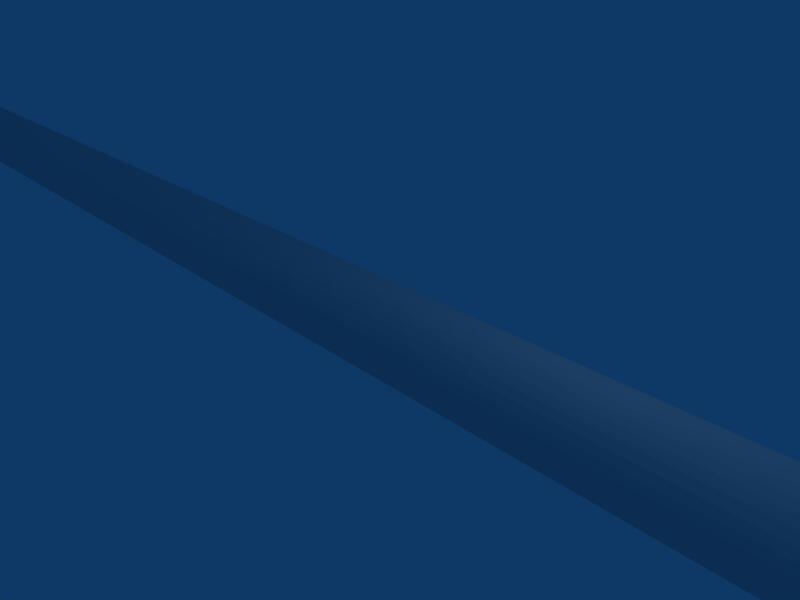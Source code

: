 # Source: woodoar.blend  (saved by Blender 2.44.0; exported with 4.5.12 LTS)
import bpy
from mathutils import Matrix  # noqa: F401  (used for matrix-valued properties, if any)

bpy.ops.wm.read_factory_settings(use_empty=True)
scene = bpy.context.scene
scene.name = 'Scene'

# ---- collections
col_collection_1 = bpy.data.collections.new('Collection 1'); scene.collection.children.link(col_collection_1)

# ---- world
world_world = bpy.data.worlds.new('World'); scene.world = world_world
world_world.color = (0.05656, 0.2208, 0.4)
world_world.use_sun_shadow = False
world_world.sun_shadow_jitter_overblur = 0.0
world_world.cycles.sampling_method = 'MANUAL'
world_world.cycles.sample_map_resolution = 256

# ---- cameras
cam_camera = bpy.data.cameras.new('Camera')
cam_camera.passepartout_alpha = 0.2
cam_camera.clip_end = 100.0
cam_camera.lens = 35.0
cam_camera.ortho_scale = 7.314
cam_camera.show_passepartout = False
cam_camera.show_safe_areas = True
cam_camera.dof.focus_distance = 0.0
cam_camera.dof.aperture_fstop = 128.0

# ---- lights
light_spot = bpy.data.lights.new('Spot', 'POINT')
light_spot.transmission_factor = 0.0
light_spot.cutoff_distance = 30.0
light_spot.energy = 100.0
light_spot.shadow_buffer_clip_start = 1.001
light_spot.shadow_soft_size = 1.0
light_spot.shadow_maximum_resolution = 0.006
light_spot.use_absolute_resolution = True
light_spot.cycles.use_multiple_importance_sampling = False

# ---- meshes
me_tube = bpy.data.meshes.new('Tube')
me_tube.from_pydata([(-47.14, 0.4955, 0.4752), (-47.14, 0.5791, 0.3733), (-47.14, 0.6412, 0.2572), (-47.14, 0.6794, 0.1311), (-47.14, 0.6924, 1.019e-06), (-47.14, 0.6794, -0.1311), (-47.14, 0.6412, -0.2572), (-47.14, 0.5791, -0.3733), (-47.14, 0.4955, -0.4752), (-47.14, 0.3937, -0.5587), (-47.14, 0.2775, -0.6208), (-47.14, 0.1515, -0.6591), (-47.14, 0.02036, -0.672), (-47.14, -0.1107, -0.6591), (-47.14, -0.2368, -0.6208), (-47.14, -0.353, -0.5587), (-47.14, -0.4548, -0.4752), (-47.14, -0.5384, -0.3733), (-47.14, -0.6005, -0.2572), (-47.14, -0.6387, -0.1311), (-47.14, -0.6516, 1.019e-06), (-47.14, -0.6387, 0.1311), (-47.14, -0.6005, 0.2572), (-47.14, -0.5384, 0.3733), (-47.14, -0.4548, 0.4752), (-47.14, -0.353, 0.5587), (-47.14, -0.2368, 0.6208), (-47.14, -0.1107, 0.6591), (-47.14, 0.02036, 0.672), (-47.14, 0.1515, 0.6591), (-47.14, 0.2775, 0.6208), (-47.14, 0.3937, 0.5587), (12.13, 0.4955, 0.4752), (12.13, 0.5791, 0.3733), (12.13, 0.6412, 0.2572), (12.13, 0.6795, 0.1311), (12.13, 0.6924, -9.821e-07), (12.13, 0.6795, -0.1311), (12.13, 0.6412, -0.2572), (12.13, 0.5791, -0.3733), (12.13, 0.4955, -0.4752), (12.13, 0.3937, -0.5587), (12.13, 0.2775, -0.6208), (12.13, 0.1515, -0.6591), (12.13, 0.02036, -0.672), (12.13, -0.1107, -0.6591), (12.13, -0.2368, -0.6208), (12.13, -0.353, -0.5587), (12.13, -0.4548, -0.4752), (12.13, -0.5384, -0.3733), (12.13, -0.6005, -0.2572), (12.13, -0.6387, -0.1311), (12.13, -0.6516, -9.821e-07), (12.13, -0.6387, 0.1311), (12.13, -0.6005, 0.2572), (12.13, -0.5384, 0.3733), (12.13, -0.4548, 0.4752), (12.13, -0.353, 0.5587), (12.13, -0.2368, 0.6208), (12.13, -0.1107, 0.6591), (12.13, 0.02036, 0.672), (12.13, 0.1515, 0.6591), (12.13, 0.2775, 0.6209), (12.13, 0.3937, 0.5588), (14.39, 0.4955, 0.4752), (14.39, 0.5791, 0.3733), (14.39, 0.6412, 0.2572), (14.39, 0.6795, 0.1311), (14.39, 0.6924, -1.041e-06), (14.39, 0.6795, -0.1311), (14.39, 0.6412, -0.2572), (14.39, 0.5791, -0.3733), (14.39, 0.4955, -0.4752), (14.39, 0.3937, -0.5587), (14.39, 0.2775, -0.6208), (14.39, 0.1515, -0.6591), (14.39, 0.02036, -0.672), (14.39, -0.1107, -0.6591), (14.39, -0.2368, -0.6208), (14.39, -0.353, -0.5587), (14.39, -0.4548, -0.4752), (14.39, -0.5384, -0.3733), (14.39, -0.6005, -0.2572), (14.39, -0.6387, -0.1311), (14.39, -0.6516, -1.041e-06), (14.39, -0.6387, 0.1311), (14.39, -0.6005, 0.2572), (14.39, -0.5384, 0.3733), (14.39, -0.4548, 0.4752), (14.39, -0.353, 0.5587), (14.39, -0.2368, 0.6208), (14.39, -0.1107, 0.6591), (14.39, 0.02036, 0.672), (14.39, 0.1515, 0.6591), (14.39, 0.2775, 0.6209), (14.39, 0.3937, 0.5588), (28.62, 2.147, 0.2716), (28.62, 2.525, 0.226), (28.62, 2.805, 0.1738), (28.62, 2.978, 0.1173), (28.62, 3.036, 0.05849), (28.62, 2.978, -0.0003223), (28.62, 2.805, -0.05687), (28.62, 2.525, -0.109), (28.62, 2.147, -0.1547), (28.62, 1.687, -0.1922), (28.62, 1.162, -0.22), (28.62, 0.5923, -0.2372), (28.62, 2.443e-06, -0.243), (28.62, -0.5923, -0.2372), (28.62, -1.162, -0.22), (28.62, -1.687, -0.1922), (28.62, -2.147, -0.1547), (28.62, -2.525, -0.109), (28.62, -2.805, -0.05687), (28.62, -2.978, -0.0003223), (28.62, -3.036, 0.05849), (28.62, -2.978, 0.1173), (28.62, -2.805, 0.1738), (28.62, -2.525, 0.226), (28.62, -2.147, 0.2716), (28.62, -1.687, 0.3091), (28.62, -1.162, 0.337), (28.62, -0.5924, 0.3541), (28.62, -2.248e-05, 0.3599), (28.62, 0.5923, 0.3541), (28.62, 1.162, 0.337), (28.62, 1.687, 0.3091), (32.33, 2.525, 0.226), (32.33, 2.147, 0.2716), (32.33, 2.805, 0.1738), (32.33, 2.978, 0.1173), (32.33, 3.036, 0.05849), (32.33, 2.978, -0.0003223), (32.33, 2.805, -0.05687), (32.33, 2.525, -0.109), (32.33, 2.147, -0.1547), (32.33, 1.687, -0.1922), (32.33, 1.162, -0.22), (32.33, 0.5923, -0.2372), (32.33, 2.44e-06, -0.243), (32.33, -0.5923, -0.2372), (32.33, -1.162, -0.22), (32.33, -1.687, -0.1922), (32.33, -2.147, -0.1547), (32.33, -2.525, -0.109), (32.33, -2.805, -0.05687), (32.33, -2.978, -0.0003223), (32.33, -3.036, 0.05849), (32.33, -2.978, 0.1173), (32.33, -2.805, 0.1738), (32.33, -2.525, 0.226), (32.33, -2.147, 0.2716), (32.33, -1.687, 0.3091), (32.33, -1.162, 0.337), (32.33, -0.5924, 0.3541), (32.33, -2.248e-05, 0.3599), (32.33, 0.5923, 0.3541), (32.33, 1.162, 0.337), (32.33, 1.687, 0.3091), (38.96, 2.525, 0.226), (38.96, 2.147, 0.2716), (38.96, 2.805, 0.1738), (38.96, 2.978, 0.1173), (38.96, 3.036, 0.05849), (38.96, 2.978, -0.0003223), (38.96, 2.805, -0.05687), (38.96, 2.525, -0.109), (38.96, 2.147, -0.1547), (38.96, 1.687, -0.1922), (38.96, 1.162, -0.22), (38.96, 0.5923, -0.2372), (38.96, 2.444e-06, -0.243), (38.96, -0.5923, -0.2372), (38.96, -1.162, -0.22), (38.96, -1.687, -0.1922), (38.96, -2.147, -0.1547), (38.96, -2.525, -0.109), (38.96, -2.805, -0.05687), (38.96, -2.978, -0.0003223), (38.96, -3.036, 0.05849), (38.96, -2.978, 0.1173), (38.96, -2.805, 0.1738), (38.96, -2.525, 0.226), (38.96, -2.147, 0.2716), (38.96, -1.687, 0.3091), (38.96, -1.162, 0.337), (38.96, -0.5924, 0.3541), (38.96, -2.248e-05, 0.3599), (38.96, 0.5923, 0.3541), (38.96, 1.162, 0.337), (38.96, 1.687, 0.3091), (28.62, 3.036, 0.05849), (28.62, 3.036, 0.05849), (47.14, 0.9047, 0.05849), (47.14, -0.8639, 0.05849), (14.39, 0.0187, -1.041e-06), (-47.14, 0.008177, 1.019e-06)], [(100, 192), (192, 193), (68, 196), (84, 196)], [(187, 195, 188), (189, 194, 190), (190, 194, 191), (186, 195, 187), (185, 195, 186), (184, 195, 185), (183, 195, 184), (182, 195, 183), (181, 195, 182), (180, 195, 181), (161, 191, 194), (160, 161, 194), (160, 194, 162), (162, 194, 163), (163, 194, 164), (171, 194, 172), (170, 194, 171), (169, 194, 170), (168, 194, 169), (167, 194, 168), (166, 194, 167), (165, 194, 166), (164, 194, 165), (173, 195, 174), (174, 195, 175), (175, 195, 176), (176, 195, 177), (177, 195, 178), (178, 195, 179), (179, 195, 180), (3, 4, 197), (2, 3, 197), (1, 2, 197), (0, 1, 197), (0, 197, 31), (30, 31, 197), (29, 30, 197), (28, 29, 197), (27, 28, 197), (26, 27, 197), (25, 26, 197), (24, 25, 197), (23, 24, 197), (22, 23, 197), (21, 22, 197), (20, 21, 197), (19, 20, 197), (18, 19, 197), (17, 18, 197), (16, 17, 197), (15, 16, 197), (14, 15, 197), (13, 14, 197), (12, 13, 197), (11, 12, 197), (10, 11, 197), (9, 10, 197), (8, 9, 197), (7, 8, 197), (6, 7, 197), (5, 6, 197), (4, 5, 197), (172, 194, 195), (172, 195, 173), (188, 195, 194), (188, 194, 189), (129, 159, 161), (159, 191, 161), (159, 158, 191), (158, 190, 191), (158, 157, 190), (157, 189, 190), (157, 156, 189), (156, 188, 189), (156, 155, 188), (155, 187, 188), (155, 154, 187), (154, 186, 187), (154, 153, 186), (153, 185, 186), (153, 152, 185), (152, 184, 185), (152, 151, 184), (151, 183, 184), (151, 150, 183), (150, 182, 183), (150, 149, 181), (150, 181, 182), (149, 148, 180), (149, 180, 181), (148, 147, 179), (148, 179, 180), (147, 146, 178), (147, 178, 179), (146, 145, 177), (146, 177, 178), (145, 144, 176), (145, 176, 177), (144, 143, 175), (144, 175, 176), (143, 142, 174), (143, 174, 175), (142, 141, 173), (142, 173, 174), (141, 140, 172), (141, 172, 173), (140, 139, 171), (140, 171, 172), (139, 138, 170), (139, 170, 171), (138, 137, 169), (138, 169, 170), (137, 136, 168), (137, 168, 169), (136, 135, 167), (136, 167, 168), (135, 134, 166), (135, 166, 167), (134, 133, 166), (133, 165, 166), (133, 132, 165), (132, 164, 165), (132, 131, 164), (131, 163, 164), (131, 130, 163), (130, 162, 163), (130, 128, 162), (128, 160, 162), (128, 129, 160), (129, 161, 160), (96, 127, 129), (127, 159, 129), (127, 126, 159), (126, 158, 159), (126, 125, 158), (125, 157, 158), (125, 124, 157), (124, 156, 157), (124, 123, 156), (123, 155, 156), (123, 122, 155), (122, 154, 155), (122, 121, 154), (121, 153, 154), (121, 120, 153), (120, 152, 153), (120, 119, 152), (119, 151, 152), (119, 118, 151), (118, 150, 151), (118, 117, 149), (118, 149, 150), (117, 116, 148), (117, 148, 149), (116, 115, 147), (116, 147, 148), (115, 114, 146), (115, 146, 147), (114, 113, 145), (114, 145, 146), (113, 112, 144), (113, 144, 145), (112, 111, 143), (112, 143, 144), (111, 110, 142), (111, 142, 143), (110, 109, 141), (110, 141, 142), (109, 108, 140), (109, 140, 141), (108, 107, 139), (108, 139, 140), (107, 106, 138), (107, 138, 139), (106, 105, 137), (106, 137, 138), (105, 104, 136), (105, 136, 137), (104, 103, 135), (104, 135, 136), (103, 102, 134), (103, 134, 135), (102, 101, 133), (102, 133, 134), (101, 100, 133), (100, 132, 133), (100, 99, 132), (99, 131, 132), (99, 98, 131), (98, 130, 131), (98, 97, 130), (97, 128, 130), (97, 96, 128), (96, 129, 128), (64, 95, 127), (64, 127, 96), (95, 94, 126), (95, 126, 127), (94, 93, 125), (94, 125, 126), (93, 92, 124), (93, 124, 125), (92, 91, 124), (91, 123, 124), (91, 90, 123), (90, 122, 123), (90, 89, 122), (89, 121, 122), (89, 88, 121), (88, 120, 121), (88, 87, 120), (87, 119, 120), (87, 86, 119), (86, 118, 119), (86, 85, 118), (85, 117, 118), (85, 84, 117), (84, 116, 117), (84, 83, 115), (84, 115, 116), (83, 82, 114), (83, 114, 115), (82, 81, 113), (82, 113, 114), (81, 80, 112), (81, 112, 113), (80, 79, 111), (80, 111, 112), (79, 78, 110), (79, 110, 111), (78, 77, 109), (78, 109, 110), (77, 76, 108), (77, 108, 109), (76, 75, 108), (75, 107, 108), (75, 74, 107), (74, 106, 107), (74, 73, 106), (73, 105, 106), (73, 72, 105), (72, 104, 105), (72, 71, 104), (71, 103, 104), (71, 70, 103), (70, 102, 103), (70, 69, 102), (69, 101, 102), (69, 68, 101), (68, 100, 101), (68, 67, 99), (68, 99, 100), (67, 66, 98), (67, 98, 99), (66, 65, 97), (66, 97, 98), (65, 64, 96), (65, 96, 97), (32, 63, 95), (32, 95, 64), (63, 62, 95), (62, 94, 95), (62, 61, 94), (61, 93, 94), (61, 60, 93), (60, 92, 93), (60, 59, 92), (59, 91, 92), (59, 58, 91), (58, 90, 91), (58, 57, 90), (57, 89, 90), (57, 56, 88), (57, 88, 89), (56, 55, 87), (56, 87, 88), (55, 54, 86), (55, 86, 87), (54, 53, 85), (54, 85, 86), (53, 52, 84), (53, 84, 85), (52, 51, 83), (52, 83, 84), (51, 50, 82), (51, 82, 83), (50, 49, 81), (50, 81, 82), (49, 48, 80), (49, 80, 81), (48, 47, 79), (48, 79, 80), (47, 46, 78), (47, 78, 79), (46, 45, 77), (46, 77, 78), (45, 44, 76), (45, 76, 77), (44, 43, 75), (44, 75, 76), (43, 42, 74), (43, 74, 75), (42, 41, 73), (42, 73, 74), (41, 40, 72), (41, 72, 73), (40, 39, 71), (40, 71, 72), (39, 38, 70), (39, 70, 71), (38, 37, 69), (38, 69, 70), (37, 36, 68), (37, 68, 69), (36, 35, 67), (36, 67, 68), (35, 34, 66), (35, 66, 67), (34, 33, 65), (34, 65, 66), (33, 32, 64), (33, 64, 65), (32, 0, 31), (32, 31, 63), (30, 62, 63), (30, 63, 31), (29, 61, 62), (29, 62, 30), (28, 60, 61), (28, 61, 29), (27, 59, 60), (27, 60, 28), (26, 58, 59), (26, 59, 27), (25, 57, 58), (25, 58, 26), (24, 56, 57), (24, 57, 25), (23, 55, 56), (23, 56, 24), (22, 54, 55), (22, 55, 23), (21, 53, 54), (21, 54, 22), (20, 52, 53), (20, 53, 21), (19, 51, 52), (19, 52, 20), (18, 50, 51), (18, 51, 19), (17, 49, 50), (17, 50, 18), (16, 48, 49), (16, 49, 17), (15, 47, 48), (15, 48, 16), (14, 46, 47), (14, 47, 15), (13, 45, 46), (13, 46, 14), (12, 44, 45), (12, 45, 13), (11, 43, 44), (11, 44, 12), (10, 42, 43), (10, 43, 11), (9, 41, 42), (9, 42, 10), (8, 40, 41), (8, 41, 9), (7, 39, 8), (39, 40, 8), (6, 38, 39), (6, 39, 7), (5, 37, 6), (37, 38, 6), (4, 36, 5), (36, 37, 5), (3, 35, 36), (3, 36, 4), (2, 34, 3), (34, 35, 3), (1, 33, 2), (33, 34, 2), (0, 32, 33), (0, 33, 1)])
_uv = me_tube.uv_layers.new(name='UVTex')
_uv.uv.foreach_set('vector', [0.1604, 0.1113, 0.1565, 0.04139, 0.1688, 0.1113, 0.1772, 0.1113, 0.1817, 0.04139, 0.1853, 0.1113, 0.1853, 0.1113, 0.1817, 0.04139, 0.1928, 0.1113, 0.1523, 0.1113, 0.1565, 0.04139, 0.1604, 0.1113, 0.1448, 0.1113, 0.1565, 0.04139, 0.1523, 0.1113, 0.1382, 0.1113, 0.1565, 0.04139, 0.1448, 0.1113, 0.1329, 0.1113, 0.1565, 0.04139, 0.1382, 0.1113, 0.1289, 0.1113, 0.1565, 0.04139, 0.1329, 0.1113, 0.1264, 0.1113, 0.1565, 0.04139, 0.1289, 0.1113, 0.1685, 0.28, 0.1733, 0.05658, 0.1711, 0.2796, 0.1994, 0.1113, 0.1928, 0.1113, 0.1817, 0.04139, 0.2047, 0.1113, 0.1994, 0.1113, 0.1817, 0.04139, 0.2047, 0.1113, 0.1817, 0.04139, 0.2087, 0.1113, 0.2087, 0.1113, 0.1817, 0.04139, 0.2112, 0.1113, 0.1685, 0.9123, 0.1647, 0.982, 0.1677, 0.9123, 0.04828, 0.1209, 0.04512, 0.02417, 0.0563, 0.1209, 0.04062, 0.1209, 0.04512, 0.02417, 0.04828, 0.1209, 0.0336, 0.1209, 0.04512, 0.02417, 0.04062, 0.1209, 0.0275, 0.1209, 0.04512, 0.02417, 0.0336, 0.1209, 0.02254, 0.1209, 0.04512, 0.02417, 0.0275, 0.1209, 0.01892, 0.1209, 0.04512, 0.02417, 0.02254, 0.1209, 0.01679, 0.1209, 0.04512, 0.02417, 0.01892, 0.1209, 0.1677, 0.9123, 0.1647, 0.982, 0.1668, 0.9123, 0.06435, 0.1209, 0.06911, 0.02417, 0.07214, 0.1209, 0.07214, 0.1209, 0.06911, 0.02417, 0.07936, 0.1209, 0.07936, 0.1209, 0.06911, 0.02417, 0.08574, 0.1209, 0.08574, 0.1209, 0.06911, 0.02417, 0.09103, 0.1209, 0.09103, 0.1209, 0.06911, 0.02417, 0.09502, 0.1209, 0.09502, 0.1209, 0.06911, 0.02417, 0.09757, 0.1209, 0.1661, 0.2795, 0.1733, 0.05658, 0.1685, 0.28, 0.1184, 0.1694, 0.1177, 0.1596, 0.1688, 0.1611, 0.121, 0.1789, 0.1184, 0.1694, 0.1688, 0.1611, 0.1254, 0.1877, 0.121, 0.1789, 0.1688, 0.1611, 0.1314, 0.1955, 0.1254, 0.1877, 0.1688, 0.1611, 0.1314, 0.1955, 0.1688, 0.1611, 0.1388, 0.2019, 0.1473, 0.2068, 0.1388, 0.2019, 0.1688, 0.1611, 0.1566, 0.2099, 0.1473, 0.2068, 0.1688, 0.1611, 0.1664, 0.2112, 0.1566, 0.2099, 0.1688, 0.1611, 0.1762, 0.2105, 0.1664, 0.2112, 0.1688, 0.1611, 0.1857, 0.2079, 0.1762, 0.2105, 0.1688, 0.1611, 0.1945, 0.2036, 0.1857, 0.2079, 0.1688, 0.1611, 0.2023, 0.1975, 0.1945, 0.2036, 0.1688, 0.1611, 0.2087, 0.1901, 0.2023, 0.1975, 0.1688, 0.1611, 0.2136, 0.1816, 0.2087, 0.1901, 0.1688, 0.1611, 0.2168, 0.1723, 0.2136, 0.1816, 0.1688, 0.1611, 0.218, 0.1625, 0.2168, 0.1723, 0.1688, 0.1611, 0.2173, 0.1527, 0.218, 0.1625, 0.1688, 0.1611, 0.2148, 0.1432, 0.2173, 0.1527, 0.1688, 0.1611, 0.2104, 0.1344, 0.2148, 0.1432, 0.1688, 0.1611, 0.2044, 0.1266, 0.2104, 0.1344, 0.1688, 0.1611, 0.197, 0.1202, 0.2044, 0.1266, 0.1688, 0.1611, 0.1884, 0.1153, 0.197, 0.1202, 0.1688, 0.1611, 0.1791, 0.1122, 0.1884, 0.1153, 0.1688, 0.1611, 0.1694, 0.1109, 0.1791, 0.1122, 0.1688, 0.1611, 0.1596, 0.1116, 0.1694, 0.1109, 0.1688, 0.1611, 0.1501, 0.1142, 0.1596, 0.1116, 0.1688, 0.1611, 0.1413, 0.1185, 0.1501, 0.1142, 0.1688, 0.1611, 0.1335, 0.1245, 0.1413, 0.1185, 0.1688, 0.1611, 0.127, 0.132, 0.1335, 0.1245, 0.1688, 0.1611, 0.1221, 0.1405, 0.127, 0.132, 0.1688, 0.1611, 0.119, 0.1498, 0.1221, 0.1405, 0.1688, 0.1611, 0.1177, 0.1596, 0.119, 0.1498, 0.1688, 0.1611, 0.0563, 0.1209, 0.04512, 0.02417, 0.06911, 0.02417, 0.0563, 0.1209, 0.06911, 0.02417, 0.06435, 0.1209, 0.1688, 0.1113, 0.1565, 0.04139, 0.1817, 0.04139, 0.1688, 0.1113, 0.1817, 0.04139, 0.1772, 0.1113, 0.1994, 0.1679, 0.1928, 0.1679, 0.1994, 0.1113, 0.1928, 0.1679, 0.1928, 0.1113, 0.1994, 0.1113, 0.1928, 0.1679, 0.1853, 0.1679, 0.1928, 0.1113, 0.1853, 0.1679, 0.1853, 0.1113, 0.1928, 0.1113, 0.1853, 0.1679, 0.1772, 0.1679, 0.1853, 0.1113, 0.1772, 0.1679, 0.1772, 0.1113, 0.1853, 0.1113, 0.1772, 0.1679, 0.1688, 0.1679, 0.1772, 0.1113, 0.1688, 0.1679, 0.1688, 0.1113, 0.1772, 0.1113, 0.1688, 0.1679, 0.1604, 0.1679, 0.1688, 0.1113, 0.1604, 0.1679, 0.1604, 0.1113, 0.1688, 0.1113, 0.1604, 0.1679, 0.1523, 0.1679, 0.1604, 0.1113, 0.1523, 0.1679, 0.1523, 0.1113, 0.1604, 0.1113, 0.1523, 0.1679, 0.1448, 0.1679, 0.1523, 0.1113, 0.1448, 0.1679, 0.1448, 0.1113, 0.1523, 0.1113, 0.1448, 0.1679, 0.1382, 0.1679, 0.1448, 0.1113, 0.1382, 0.1679, 0.1382, 0.1113, 0.1448, 0.1113, 0.1382, 0.1679, 0.1329, 0.1679, 0.1382, 0.1113, 0.1329, 0.1679, 0.1329, 0.1113, 0.1382, 0.1113, 0.1329, 0.1679, 0.1289, 0.1679, 0.1329, 0.1113, 0.1289, 0.1679, 0.1289, 0.1113, 0.1329, 0.1113, 0.1289, 0.1679, 0.1264, 0.1679, 0.1264, 0.1113, 0.1289, 0.1679, 0.1264, 0.1113, 0.1289, 0.1113, 0.1653, 0.3066, 0.1627, 0.3072, 0.1595, 0.1418, 0.1653, 0.3066, 0.1595, 0.1418, 0.1621, 0.1413, 0.1677, 0.4454, 0.1653, 0.4449, 0.1661, 0.2795, 0.1677, 0.4454, 0.1661, 0.2795, 0.1685, 0.28, 0.09757, 0.1993, 0.09502, 0.1993, 0.09502, 0.1209, 0.09757, 0.1993, 0.09502, 0.1209, 0.09757, 0.1209, 0.09502, 0.1993, 0.09103, 0.1993, 0.09103, 0.1209, 0.09502, 0.1993, 0.09103, 0.1209, 0.09502, 0.1209, 0.09103, 0.1993, 0.08574, 0.1993, 0.08574, 0.1209, 0.09103, 0.1993, 0.08574, 0.1209, 0.09103, 0.1209, 0.08574, 0.1993, 0.07936, 0.1993, 0.07936, 0.1209, 0.08574, 0.1993, 0.07936, 0.1209, 0.08574, 0.1209, 0.07936, 0.1993, 0.07214, 0.1993, 0.07214, 0.1209, 0.07936, 0.1993, 0.07214, 0.1209, 0.07936, 0.1209, 0.07214, 0.1993, 0.06435, 0.1993, 0.06435, 0.1209, 0.07214, 0.1993, 0.06435, 0.1209, 0.07214, 0.1209, 0.06435, 0.1993, 0.0563, 0.1993, 0.0563, 0.1209, 0.06435, 0.1993, 0.0563, 0.1209, 0.06435, 0.1209, 0.0563, 0.1993, 0.04828, 0.1993, 0.04828, 0.1209, 0.0563, 0.1993, 0.04828, 0.1209, 0.0563, 0.1209, 0.04828, 0.1993, 0.04062, 0.1993, 0.04062, 0.1209, 0.04828, 0.1993, 0.04062, 0.1209, 0.04828, 0.1209, 0.04062, 0.1993, 0.0336, 0.1993, 0.0336, 0.1209, 0.04062, 0.1993, 0.0336, 0.1209, 0.04062, 0.1209, 0.0336, 0.1993, 0.0275, 0.1993, 0.0275, 0.1209, 0.0336, 0.1993, 0.0275, 0.1209, 0.0336, 0.1209, 0.0275, 0.1993, 0.02254, 0.1993, 0.02254, 0.1209, 0.0275, 0.1993, 0.02254, 0.1209, 0.0275, 0.1209, 0.02254, 0.1993, 0.01892, 0.1993, 0.01892, 0.1209, 0.02254, 0.1993, 0.01892, 0.1209, 0.02254, 0.1209, 0.1661, 0.8556, 0.1671, 0.8556, 0.1658, 0.9123, 0.1671, 0.8556, 0.1668, 0.9123, 0.1658, 0.9123, 0.1671, 0.8556, 0.168, 0.8556, 0.1668, 0.9123, 0.168, 0.8556, 0.1677, 0.9123, 0.1668, 0.9123, 0.168, 0.8556, 0.1687, 0.8556, 0.1677, 0.9123, 0.1687, 0.8556, 0.1685, 0.9123, 0.1677, 0.9123, 0.2112, 0.1679, 0.2087, 0.1679, 0.2112, 0.1113, 0.2087, 0.1679, 0.2087, 0.1113, 0.2112, 0.1113, 0.2087, 0.1679, 0.2047, 0.1679, 0.2087, 0.1113, 0.2047, 0.1679, 0.2047, 0.1113, 0.2087, 0.1113, 0.2047, 0.1679, 0.1994, 0.1679, 0.2047, 0.1113, 0.1994, 0.1679, 0.1994, 0.1113, 0.2047, 0.1113, 0.1994, 0.1996, 0.1928, 0.1996, 0.1994, 0.1679, 0.1928, 0.1996, 0.1928, 0.1679, 0.1994, 0.1679, 0.1928, 0.1996, 0.1853, 0.1996, 0.1928, 0.1679, 0.1853, 0.1996, 0.1853, 0.1679, 0.1928, 0.1679, 0.1853, 0.1996, 0.1772, 0.1996, 0.1853, 0.1679, 0.1772, 0.1996, 0.1772, 0.1679, 0.1853, 0.1679, 0.1772, 0.1996, 0.1688, 0.1996, 0.1772, 0.1679, 0.1688, 0.1996, 0.1688, 0.1679, 0.1772, 0.1679, 0.1688, 0.1996, 0.1604, 0.1996, 0.1688, 0.1679, 0.1604, 0.1996, 0.1604, 0.1679, 0.1688, 0.1679, 0.1604, 0.1996, 0.1523, 0.1996, 0.1604, 0.1679, 0.1523, 0.1996, 0.1523, 0.1679, 0.1604, 0.1679, 0.1523, 0.1996, 0.1448, 0.1996, 0.1523, 0.1679, 0.1448, 0.1996, 0.1448, 0.1679, 0.1523, 0.1679, 0.1448, 0.1996, 0.1382, 0.1996, 0.1448, 0.1679, 0.1382, 0.1996, 0.1382, 0.1679, 0.1448, 0.1679, 0.1382, 0.1996, 0.1329, 0.1996, 0.1382, 0.1679, 0.1329, 0.1996, 0.1329, 0.1679, 0.1382, 0.1679, 0.1329, 0.1996, 0.1289, 0.1996, 0.1329, 0.1679, 0.1289, 0.1996, 0.1289, 0.1679, 0.1329, 0.1679, 0.1289, 0.1996, 0.1264, 0.1996, 0.1264, 0.1679, 0.1289, 0.1996, 0.1264, 0.1679, 0.1289, 0.1679, 0.1671, 0.399, 0.1645, 0.3996, 0.1627, 0.3072, 0.1671, 0.399, 0.1627, 0.3072, 0.1653, 0.3066, 0.1673, 0.5378, 0.1649, 0.5373, 0.1653, 0.4449, 0.1673, 0.5378, 0.1653, 0.4449, 0.1677, 0.4454, 0.09757, 0.2432, 0.09502, 0.2432, 0.09502, 0.1993, 0.09757, 0.2432, 0.09502, 0.1993, 0.09757, 0.1993, 0.09502, 0.2432, 0.09103, 0.2432, 0.09103, 0.1993, 0.09502, 0.2432, 0.09103, 0.1993, 0.09502, 0.1993, 0.09103, 0.2432, 0.08574, 0.2432, 0.08574, 0.1993, 0.09103, 0.2432, 0.08574, 0.1993, 0.09103, 0.1993, 0.08574, 0.2432, 0.07936, 0.2432, 0.07936, 0.1993, 0.08574, 0.2432, 0.07936, 0.1993, 0.08574, 0.1993, 0.07936, 0.2432, 0.07214, 0.2432, 0.07214, 0.1993, 0.07936, 0.2432, 0.07214, 0.1993, 0.07936, 0.1993, 0.07214, 0.2432, 0.06435, 0.2432, 0.06435, 0.1993, 0.07214, 0.2432, 0.06435, 0.1993, 0.07214, 0.1993, 0.06435, 0.2432, 0.0563, 0.2432, 0.0563, 0.1993, 0.06435, 0.2432, 0.0563, 0.1993, 0.06435, 0.1993, 0.0563, 0.2432, 0.04828, 0.2432, 0.04828, 0.1993, 0.0563, 0.2432, 0.04828, 0.1993, 0.0563, 0.1993, 0.04828, 0.2432, 0.04062, 0.2432, 0.04062, 0.1993, 0.04828, 0.2432, 0.04062, 0.1993, 0.04828, 0.1993, 0.04062, 0.2432, 0.0336, 0.2432, 0.0336, 0.1993, 0.04062, 0.2432, 0.0336, 0.1993, 0.04062, 0.1993, 0.0336, 0.2432, 0.0275, 0.2432, 0.0275, 0.1993, 0.0336, 0.2432, 0.0275, 0.1993, 0.0336, 0.1993, 0.0275, 0.2432, 0.02254, 0.2432, 0.02254, 0.1993, 0.0275, 0.2432, 0.02254, 0.1993, 0.0275, 0.1993, 0.02254, 0.2432, 0.01892, 0.2432, 0.01892, 0.1993, 0.02254, 0.2432, 0.01892, 0.1993, 0.02254, 0.1993, 0.1662, 0.824, 0.1672, 0.824, 0.1671, 0.8556, 0.1662, 0.824, 0.1671, 0.8556, 0.1661, 0.8556, 0.1672, 0.824, 0.1681, 0.824, 0.1671, 0.8556, 0.1681, 0.824, 0.168, 0.8556, 0.1671, 0.8556, 0.1681, 0.824, 0.1689, 0.824, 0.168, 0.8556, 0.1689, 0.824, 0.1687, 0.8556, 0.168, 0.8556, 0.2112, 0.1996, 0.2087, 0.1996, 0.2112, 0.1679, 0.2087, 0.1996, 0.2087, 0.1679, 0.2112, 0.1679, 0.2087, 0.1996, 0.2047, 0.1996, 0.2087, 0.1679, 0.2047, 0.1996, 0.2047, 0.1679, 0.2087, 0.1679, 0.2047, 0.1996, 0.1994, 0.1996, 0.2047, 0.1679, 0.1994, 0.1996, 0.1994, 0.1679, 0.2047, 0.1679, 0.1759, 0.3211, 0.1744, 0.3211, 0.1928, 0.1996, 0.1759, 0.3211, 0.1928, 0.1996, 0.1994, 0.1996, 0.1744, 0.3211, 0.1728, 0.3211, 0.1853, 0.1996, 0.1744, 0.3211, 0.1853, 0.1996, 0.1928, 0.1996, 0.1728, 0.3211, 0.171, 0.3211, 0.1772, 0.1996, 0.1728, 0.3211, 0.1772, 0.1996, 0.1853, 0.1996, 0.171, 0.3211, 0.1691, 0.3211, 0.1688, 0.1996, 0.171, 0.3211, 0.1688, 0.1996, 0.1772, 0.1996, 0.1691, 0.3211, 0.1672, 0.3211, 0.1688, 0.1996, 0.1672, 0.3211, 0.1604, 0.1996, 0.1688, 0.1996, 0.1672, 0.3211, 0.1654, 0.3211, 0.1604, 0.1996, 0.1654, 0.3211, 0.1523, 0.1996, 0.1604, 0.1996, 0.1654, 0.3211, 0.1638, 0.3211, 0.1523, 0.1996, 0.1638, 0.3211, 0.1448, 0.1996, 0.1523, 0.1996, 0.1638, 0.3211, 0.1623, 0.3211, 0.1448, 0.1996, 0.1623, 0.3211, 0.1382, 0.1996, 0.1448, 0.1996, 0.1623, 0.3211, 0.1611, 0.3211, 0.1382, 0.1996, 0.1611, 0.3211, 0.1329, 0.1996, 0.1382, 0.1996, 0.1611, 0.3211, 0.1602, 0.3211, 0.1329, 0.1996, 0.1602, 0.3211, 0.1289, 0.1996, 0.1329, 0.1996, 0.1602, 0.3211, 0.1597, 0.3211, 0.1289, 0.1996, 0.1597, 0.3211, 0.1264, 0.1996, 0.1289, 0.1996, 0.173, 0.8716, 0.1674, 0.8716, 0.1699, 0.5374, 0.1674, 0.8716, 0.1673, 0.5378, 0.1699, 0.5374, 0.06355, 0.3293, 0.06309, 0.3293, 0.09757, 0.2432, 0.06355, 0.3293, 0.09757, 0.2432, 0.09858, 0.2432, 0.06309, 0.3293, 0.06241, 0.3293, 0.09502, 0.2432, 0.06309, 0.3293, 0.09502, 0.2432, 0.09757, 0.2432, 0.06241, 0.3293, 0.06152, 0.3293, 0.09103, 0.2432, 0.06241, 0.3293, 0.09103, 0.2432, 0.09502, 0.2432, 0.06152, 0.3293, 0.06046, 0.3293, 0.08574, 0.2432, 0.06152, 0.3293, 0.08574, 0.2432, 0.09103, 0.2432, 0.06046, 0.3293, 0.05927, 0.3293, 0.07936, 0.2432, 0.06046, 0.3293, 0.07936, 0.2432, 0.08574, 0.2432, 0.05927, 0.3293, 0.058, 0.3293, 0.07214, 0.2432, 0.05927, 0.3293, 0.07214, 0.2432, 0.07936, 0.2432, 0.058, 0.3293, 0.0567, 0.3293, 0.06435, 0.2432, 0.058, 0.3293, 0.06435, 0.2432, 0.07214, 0.2432, 0.0567, 0.3293, 0.05541, 0.3293, 0.0563, 0.2432, 0.0567, 0.3293, 0.0563, 0.2432, 0.06435, 0.2432, 0.05541, 0.3293, 0.05419, 0.3293, 0.0563, 0.2432, 0.05419, 0.3293, 0.04828, 0.2432, 0.0563, 0.2432, 0.05419, 0.3293, 0.05309, 0.3293, 0.04828, 0.2432, 0.05309, 0.3293, 0.04062, 0.2432, 0.04828, 0.2432, 0.05309, 0.3293, 0.05214, 0.3293, 0.04062, 0.2432, 0.05214, 0.3293, 0.0336, 0.2432, 0.04062, 0.2432, 0.05214, 0.3293, 0.05138, 0.3293, 0.0336, 0.2432, 0.05138, 0.3293, 0.0275, 0.2432, 0.0336, 0.2432, 0.05138, 0.3293, 0.05084, 0.3293, 0.0275, 0.2432, 0.05084, 0.3293, 0.02254, 0.2432, 0.0275, 0.2432, 0.05084, 0.3293, 0.05055, 0.3293, 0.02254, 0.2432, 0.05055, 0.3293, 0.01892, 0.2432, 0.02254, 0.2432, 0.05055, 0.3293, 0.0505, 0.3293, 0.01892, 0.2432, 0.0505, 0.3293, 0.01679, 0.2432, 0.01892, 0.2432, 0.163, 0.7021, 0.1648, 0.7021, 0.1672, 0.824, 0.1648, 0.7021, 0.1681, 0.824, 0.1672, 0.824, 0.1648, 0.7021, 0.1667, 0.7021, 0.1689, 0.824, 0.1648, 0.7021, 0.1689, 0.824, 0.1681, 0.824, 0.1785, 0.3211, 0.1779, 0.3211, 0.2087, 0.1996, 0.1785, 0.3211, 0.2087, 0.1996, 0.2112, 0.1996, 0.1779, 0.3211, 0.177, 0.3211, 0.2047, 0.1996, 0.1779, 0.3211, 0.2047, 0.1996, 0.2087, 0.1996, 0.177, 0.3211, 0.1759, 0.3211, 0.1994, 0.1996, 0.177, 0.3211, 0.1994, 0.1996, 0.2047, 0.1996, 0.1764, 0.307, 0.175, 0.307, 0.175, 0.2877, 0.1764, 0.307, 0.175, 0.2877, 0.1764, 0.2877, 0.175, 0.307, 0.1733, 0.307, 0.175, 0.2877, 0.1733, 0.307, 0.1733, 0.2877, 0.175, 0.2877, 0.1733, 0.307, 0.1715, 0.307, 0.1733, 0.2877, 0.1715, 0.307, 0.1715, 0.2877, 0.1733, 0.2877, 0.1715, 0.307, 0.1696, 0.307, 0.1715, 0.2877, 0.1696, 0.307, 0.1696, 0.2877, 0.1715, 0.2877, 0.1696, 0.307, 0.1678, 0.307, 0.1696, 0.2877, 0.1678, 0.307, 0.1678, 0.2877, 0.1696, 0.2877, 0.1678, 0.307, 0.166, 0.307, 0.1678, 0.2877, 0.166, 0.307, 0.166, 0.2877, 0.1678, 0.2877, 0.166, 0.307, 0.1643, 0.307, 0.166, 0.2877, 0.1643, 0.307, 0.1643, 0.2877, 0.166, 0.2877, 0.1643, 0.307, 0.1629, 0.307, 0.1629, 0.2877, 0.1643, 0.307, 0.1629, 0.2877, 0.1643, 0.2877, 0.1629, 0.307, 0.1617, 0.307, 0.1617, 0.2877, 0.1629, 0.307, 0.1617, 0.2877, 0.1629, 0.2877, 0.1617, 0.307, 0.1608, 0.307, 0.1608, 0.2877, 0.1617, 0.307, 0.1608, 0.2877, 0.1617, 0.2877, 0.1668, 0.1939, 0.1646, 0.1939, 0.1646, 0.1707, 0.1668, 0.1939, 0.1646, 0.1707, 0.1668, 0.1707, 0.1646, 0.1939, 0.1624, 0.1939, 0.1624, 0.1707, 0.1646, 0.1939, 0.1624, 0.1707, 0.1646, 0.1707, 0.1624, 0.1939, 0.1601, 0.1939, 0.1601, 0.1707, 0.1624, 0.1939, 0.1601, 0.1707, 0.1624, 0.1707, 0.06309, 0.3481, 0.06241, 0.3481, 0.06241, 0.3293, 0.06309, 0.3481, 0.06241, 0.3293, 0.06309, 0.3293, 0.06241, 0.3481, 0.06152, 0.3481, 0.06152, 0.3293, 0.06241, 0.3481, 0.06152, 0.3293, 0.06241, 0.3293, 0.06152, 0.3481, 0.06046, 0.3481, 0.06046, 0.3293, 0.06152, 0.3481, 0.06046, 0.3293, 0.06152, 0.3293, 0.06046, 0.3481, 0.05927, 0.3481, 0.05927, 0.3293, 0.06046, 0.3481, 0.05927, 0.3293, 0.06046, 0.3293, 0.05927, 0.3481, 0.058, 0.3481, 0.058, 0.3293, 0.05927, 0.3481, 0.058, 0.3293, 0.05927, 0.3293, 0.058, 0.3481, 0.0567, 0.3481, 0.0567, 0.3293, 0.058, 0.3481, 0.0567, 0.3293, 0.058, 0.3293, 0.0567, 0.3481, 0.05541, 0.3481, 0.05541, 0.3293, 0.0567, 0.3481, 0.05541, 0.3293, 0.0567, 0.3293, 0.05541, 0.3481, 0.05419, 0.3481, 0.05419, 0.3293, 0.05541, 0.3481, 0.05419, 0.3293, 0.05541, 0.3293, 0.05419, 0.3481, 0.05309, 0.3481, 0.05309, 0.3293, 0.05419, 0.3481, 0.05309, 0.3293, 0.05419, 0.3293, 0.05309, 0.3481, 0.05214, 0.3481, 0.05214, 0.3293, 0.05309, 0.3481, 0.05214, 0.3293, 0.05309, 0.3293, 0.1639, 0.4993, 0.1639, 0.06855, 0.1745, 0.07153, 0.1639, 0.4993, 0.1745, 0.07153, 0.1715, 0.4993, 0.05138, 0.3481, 0.05084, 0.3481, 0.05084, 0.3293, 0.05138, 0.3481, 0.05084, 0.3293, 0.05138, 0.3293, 0.1595, 0.6828, 0.1612, 0.6828, 0.1611, 0.7021, 0.1595, 0.6828, 0.1611, 0.7021, 0.1594, 0.7021, 0.1612, 0.6828, 0.1631, 0.6828, 0.163, 0.7021, 0.1612, 0.6828, 0.163, 0.7021, 0.1611, 0.7021, 0.1631, 0.6828, 0.1649, 0.6828, 0.1648, 0.7021, 0.1631, 0.6828, 0.1648, 0.7021, 0.163, 0.7021, 0.1649, 0.6828, 0.1668, 0.6829, 0.1667, 0.7021, 0.1649, 0.6828, 0.1667, 0.7021, 0.1648, 0.7021, 0.1668, 0.6829, 0.1685, 0.6829, 0.1684, 0.7021, 0.1668, 0.6829, 0.1684, 0.7021, 0.1667, 0.7021, 0.1785, 0.307, 0.1776, 0.307, 0.1776, 0.2877, 0.1785, 0.307, 0.1776, 0.2877, 0.1785, 0.2877, 0.1776, 0.307, 0.1764, 0.307, 0.1764, 0.2877, 0.1776, 0.307, 0.1764, 0.2877, 0.1776, 0.2877, 0.1764, 0.307, 0.1764, 0.9589, 0.175, 0.9589, 0.1764, 0.307, 0.175, 0.9589, 0.175, 0.307, 0.1733, 0.9589, 0.1733, 0.307, 0.175, 0.307, 0.1733, 0.9589, 0.175, 0.307, 0.175, 0.9589, 0.1715, 0.9589, 0.1715, 0.307, 0.1733, 0.307, 0.1715, 0.9589, 0.1733, 0.307, 0.1733, 0.9589, 0.1696, 0.9589, 0.1696, 0.307, 0.1715, 0.307, 0.1696, 0.9589, 0.1715, 0.307, 0.1715, 0.9589, 0.1678, 0.9589, 0.1678, 0.307, 0.1696, 0.307, 0.1678, 0.9589, 0.1696, 0.307, 0.1696, 0.9589, 0.166, 0.9589, 0.166, 0.307, 0.1678, 0.307, 0.166, 0.9589, 0.1678, 0.307, 0.1678, 0.9589, 0.1643, 0.9589, 0.1643, 0.307, 0.166, 0.307, 0.1643, 0.9589, 0.166, 0.307, 0.166, 0.9589, 0.1629, 0.9589, 0.1629, 0.307, 0.1643, 0.307, 0.1629, 0.9589, 0.1643, 0.307, 0.1643, 0.9589, 0.1617, 0.9589, 0.1617, 0.307, 0.1629, 0.307, 0.1617, 0.9589, 0.1629, 0.307, 0.1629, 0.9589, 0.1608, 0.9589, 0.1608, 0.307, 0.1617, 0.307, 0.1608, 0.9589, 0.1617, 0.307, 0.1617, 0.9589, 0.1646, 0.9761, 0.1646, 0.1939, 0.1668, 0.1939, 0.1646, 0.9761, 0.1668, 0.1939, 0.1668, 0.9761, 0.1624, 0.9761, 0.1624, 0.1939, 0.1646, 0.1939, 0.1624, 0.9761, 0.1646, 0.1939, 0.1646, 0.9761, 0.1601, 0.9761, 0.1601, 0.1939, 0.1624, 0.1939, 0.1601, 0.9761, 0.1624, 0.1939, 0.1624, 0.9761, 0.06241, 0.9836, 0.06241, 0.3481, 0.06309, 0.3481, 0.06241, 0.9836, 0.06309, 0.3481, 0.06309, 0.9836, 0.06152, 0.9836, 0.06152, 0.3481, 0.06241, 0.3481, 0.06152, 0.9836, 0.06241, 0.3481, 0.06241, 0.9836, 0.06046, 0.9836, 0.06046, 0.3481, 0.06152, 0.3481, 0.06046, 0.9836, 0.06152, 0.3481, 0.06152, 0.9836, 0.05927, 0.9836, 0.05927, 0.3481, 0.06046, 0.3481, 0.05927, 0.9836, 0.06046, 0.3481, 0.06046, 0.9836, 0.058, 0.9836, 0.058, 0.3481, 0.05927, 0.3481, 0.058, 0.9836, 0.05927, 0.3481, 0.05927, 0.9836, 0.0567, 0.9836, 0.0567, 0.3481, 0.058, 0.3481, 0.0567, 0.9836, 0.058, 0.3481, 0.058, 0.9836, 0.05541, 0.9836, 0.05541, 0.3481, 0.0567, 0.3481, 0.05541, 0.9836, 0.0567, 0.3481, 0.0567, 0.9836, 0.0542, 0.9836, 0.05419, 0.3481, 0.05541, 0.3481, 0.0542, 0.9836, 0.05541, 0.3481, 0.05541, 0.9836, 0.05309, 0.9836, 0.05309, 0.3481, 0.05419, 0.3481, 0.05309, 0.9836, 0.05419, 0.3481, 0.0542, 0.9836, 0.05214, 0.9836, 0.05214, 0.3481, 0.05309, 0.3481, 0.05214, 0.9836, 0.05309, 0.3481, 0.05309, 0.9836, 0.2444, 0.8987, 0.2444, 0.4083, 0.252, 0.4083, 0.2444, 0.8987, 0.252, 0.4083, 0.252, 0.8987, 0.05084, 0.9836, 0.05084, 0.3481, 0.05138, 0.9836, 0.05084, 0.3481, 0.05138, 0.3481, 0.05138, 0.9836, 0.1642, 0.03087, 0.1612, 0.6828, 0.1595, 0.6828, 0.1642, 0.03087, 0.1595, 0.6828, 0.1625, 0.03085, 0.1661, 0.03088, 0.1631, 0.6828, 0.1642, 0.03087, 0.1631, 0.6828, 0.1612, 0.6828, 0.1642, 0.03087, 0.168, 0.03089, 0.1649, 0.6828, 0.1661, 0.03088, 0.1649, 0.6828, 0.1631, 0.6828, 0.1661, 0.03088, 0.1698, 0.03089, 0.1668, 0.6829, 0.1649, 0.6828, 0.1698, 0.03089, 0.1649, 0.6828, 0.168, 0.03089, 0.1715, 0.0309, 0.1685, 0.6829, 0.1698, 0.03089, 0.1685, 0.6829, 0.1668, 0.6829, 0.1698, 0.03089, 0.1776, 0.9589, 0.1776, 0.307, 0.1785, 0.9589, 0.1776, 0.307, 0.1785, 0.307, 0.1785, 0.9589, 0.1764, 0.9589, 0.1764, 0.307, 0.1776, 0.307, 0.1764, 0.9589, 0.1776, 0.307, 0.1776, 0.9589])
me_tube.use_remesh_preserve_volume = False
me_tube.use_remesh_preserve_attributes = False
me_tube.use_mirror_vertex_groups = False
me_tube.update()

# ---- objects
ob_tube = bpy.data.objects.new('Tube', me_tube)
ob_lamp = bpy.data.objects.new('Lamp', light_spot)
ob_camera = bpy.data.objects.new('Camera', cam_camera)

# ---- transforms, parenting, visibility, modifiers, constraints
ob_tube.location = (8.511, 0.0, 0.0)
ob_tube.lock_rotations_4d = False
ob_tube.empty_display_type = 'ARROWS'
ob_tube.color = (0.0, 0.0, 0.0, 1.0)
ob_tube.lineart.crease_threshold = 0.0
ob_lamp.location = (4.076, 1.005, 5.904)
ob_lamp.rotation_euler = (0.6503, 0.05522, 1.866)
ob_lamp.lock_rotations_4d = False
ob_lamp.empty_display_type = 'ARROWS'
ob_lamp.color = (0.0, 0.0, 0.0, 0.0)
ob_lamp.lineart.crease_threshold = 0.0
ob_camera.location = (7.481, -6.508, 5.344)
ob_camera.rotation_euler = (1.109, 0.01082, 0.8149)
ob_camera.lock_rotations_4d = False
ob_camera.empty_display_type = 'ARROWS'
ob_camera.color = (0.0, 0.0, 0.0, 0.0)
ob_camera.display_type = 'WIRE'
ob_camera.lineart.crease_threshold = 0.0

# ---- collection membership
col_collection_1.objects.link(ob_tube)
col_collection_1.objects.link(ob_lamp)
col_collection_1.objects.link(ob_camera)

# ---- scene / render settings (as saved in the file)
scene.camera = ob_camera
scene.frame_start = 1; scene.frame_end = 250; scene.frame_set(1)
scene.render.engine = 'BLENDER_EEVEE_NEXT'
scene.render.image_settings.file_format = 'JPEG'
scene.render.image_settings.color_mode = 'RGB'
scene.render.image_settings.compression = 90
scene.render.resolution_x = 800
scene.render.resolution_y = 600
scene.render.pixel_aspect_x = 100.0
scene.render.pixel_aspect_y = 100.0
scene.render.fps = 25
scene.render.dither_intensity = 0.0
scene.render.use_compositing = False
scene.render.use_sequencer = False
scene.render.bake_margin = 2
scene.render.bake_bias = 0.0
scene.render.use_stamp_time = False
scene.render.use_stamp_date = False
scene.render.use_stamp_frame = False
scene.render.use_stamp_camera = False
scene.render.use_stamp_scene = False
scene.render.use_stamp_filename = False
scene.render.use_stamp_render_time = False
scene.render.stamp_font_size = 0
scene.cycles.use_denoising = False
scene.cycles.samples = 10
scene.cycles.sampling_pattern = 'TABULATED_SOBOL'
scene.cycles.light_sampling_threshold = 0.0
scene.cycles.use_adaptive_sampling = False
scene.cycles.use_light_tree = False
scene.cycles.blur_glossy = 0.0
scene.cycles.volume_bounces = 1
scene.cycles.pixel_filter_type = 'GAUSSIAN'
scene.cycles.sample_clamp_indirect = 0.0
scene.view_settings.view_transform = 'Raw'
bpy.context.view_layer.update()
